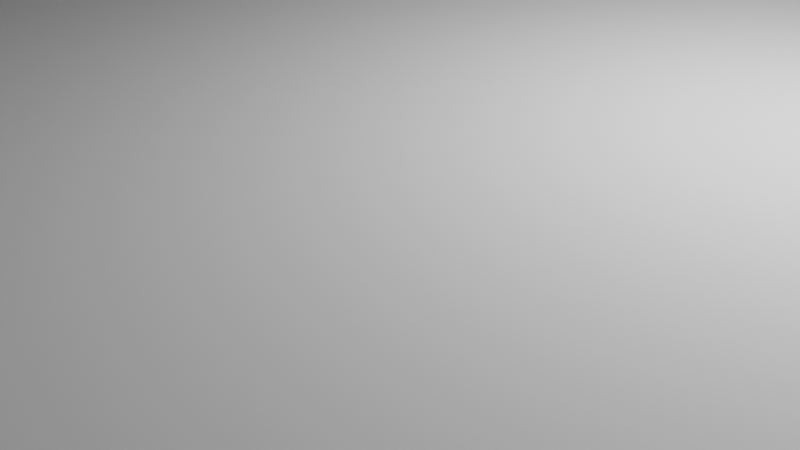 # Source: assets.blend  (saved by Blender 3.6.13; exported with 4.5.12 LTS)
import bpy
from mathutils import Matrix  # noqa: F401  (used for matrix-valued properties, if any)

bpy.ops.wm.read_factory_settings(use_empty=True)
scene = bpy.context.scene
scene.name = 'Scene'

# ---- collections
col_collection = bpy.data.collections.new('Collection'); scene.collection.children.link(col_collection)

# ---- world
world_world = bpy.data.worlds.new('World'); scene.world = world_world
world_world.use_nodes = True; world_world.node_tree.nodes.clear()
_N = world_world.node_tree.nodes; _L = world_world.node_tree.links
n0 = _N.new('ShaderNodeOutputWorld'); n0.name = 'World Output'; n0.location = (300, 300)
n1 = _N.new('ShaderNodeBackground'); n1.name = 'Background'; n1.location = (10, 300)
n1.inputs[0].default_value = (0.05088, 0.05088, 0.05088, 1.0)
_L.new(n1.outputs[0], n0.inputs[0])
n0.is_active_output = True
world_world.color = (0.05088, 0.05088, 0.05088)
world_world.use_sun_shadow = False
world_world.sun_shadow_jitter_overblur = 0.0

# ---- cameras
cam_camera = bpy.data.cameras.new('Camera')
cam_camera.clip_end = 100.0
cam_camera.ortho_scale = 7.314

# ---- lights
light_light = bpy.data.lights.new('Light', 'POINT')
light_light.transmission_factor = 0.0
light_light.energy = 1000.0
light_light.shadow_soft_size = 0.1
light_light.shadow_maximum_resolution = 0.006
light_light.use_absolute_resolution = True

# ---- meshes
me_cube_001 = bpy.data.meshes.new('Cube.001')
me_cube_001.from_pydata([(-1.0, -1.0, -1.0), (-1.0, -1.0, 1.0), (-1.0, 1.0, -1.0), (-1.0, 1.0, 1.0), (1.0, -1.0, -1.0), (1.0, -1.0, 1.0), (1.0, 1.0, -1.0), (1.0, 1.0, 1.0)], [], [(0, 1, 3, 2), (2, 3, 7, 6), (6, 7, 5, 4), (4, 5, 1, 0), (2, 6, 4, 0), (7, 3, 1, 5)])
_uv = me_cube_001.uv_layers.new(name='UVMap')
_uv.uv.foreach_set('vector', [0.375, 0.0, 0.625, 0.0, 0.625, 0.25, 0.375, 0.25, 0.375, 0.25, 0.625, 0.25, 0.625, 0.5, 0.375, 0.5, 0.375, 0.5, 0.625, 0.5, 0.625, 0.75, 0.375, 0.75, 0.375, 0.75, 0.625, 0.75, 0.625, 1.0, 0.375, 1.0, 0.125, 0.5, 0.375, 0.5, 0.375, 0.75, 0.125, 0.75, 0.625, 0.5, 0.875, 0.5, 0.875, 0.75, 0.625, 0.75])
me_cube_001.update()
me_cube_002 = bpy.data.meshes.new('Cube.002')
me_cube_002.from_pydata([(-1.0, -1.0, -1.0), (-1.0, -1.0, 1.0), (-1.0, 1.0, -1.0), (-1.0, 1.0, 1.0), (1.0, -1.0, -1.0), (1.0, -1.0, 1.0), (1.0, 1.0, -1.0), (1.0, 1.0, 1.0)], [], [(0, 1, 3, 2), (2, 3, 7, 6), (6, 7, 5, 4), (4, 5, 1, 0), (2, 6, 4, 0), (7, 3, 1, 5)])
_uv = me_cube_002.uv_layers.new(name='UVMap')
_uv.uv.foreach_set('vector', [0.375, 0.0, 0.625, 0.0, 0.625, 0.25, 0.375, 0.25, 0.375, 0.25, 0.625, 0.25, 0.625, 0.5, 0.375, 0.5, 0.375, 0.5, 0.625, 0.5, 0.625, 0.75, 0.375, 0.75, 0.375, 0.75, 0.625, 0.75, 0.625, 1.0, 0.375, 1.0, 0.125, 0.5, 0.375, 0.5, 0.375, 0.75, 0.125, 0.75, 0.625, 0.5, 0.875, 0.5, 0.875, 0.75, 0.625, 0.75])
me_cube_002.update()
me_cube_003 = bpy.data.meshes.new('Cube.003')
me_cube_003.from_pydata([(-1.0, -1.0, -1.0), (-1.0, -1.0, 1.0), (-1.0, 1.0, -1.0), (-1.0, 1.0, 1.0), (1.0, -1.0, -1.0), (1.0, -1.0, 1.0), (1.0, 1.0, -1.0), (1.0, 1.0, 1.0)], [], [(0, 1, 3, 2), (2, 3, 7, 6), (6, 7, 5, 4), (4, 5, 1, 0), (2, 6, 4, 0), (7, 3, 1, 5)])
_uv = me_cube_003.uv_layers.new(name='UVMap')
_uv.uv.foreach_set('vector', [0.375, 0.0, 0.625, 0.0, 0.625, 0.25, 0.375, 0.25, 0.375, 0.25, 0.625, 0.25, 0.625, 0.5, 0.375, 0.5, 0.375, 0.5, 0.625, 0.5, 0.625, 0.75, 0.375, 0.75, 0.375, 0.75, 0.625, 0.75, 0.625, 1.0, 0.375, 1.0, 0.125, 0.5, 0.375, 0.5, 0.375, 0.75, 0.125, 0.75, 0.625, 0.5, 0.875, 0.5, 0.875, 0.75, 0.625, 0.75])
me_cube_003.update()
me_cube_004 = bpy.data.meshes.new('Cube.004')
me_cube_004.from_pydata([(-1.0, -1.0, -1.0), (-1.0, -1.0, 1.0), (-1.0, 1.0, -1.0), (-1.0, 1.0, 1.0), (1.0, -1.0, -1.0), (1.0, -1.0, 1.0), (1.0, 1.0, -1.0), (1.0, 1.0, 1.0)], [], [(0, 1, 3, 2), (2, 3, 7, 6), (6, 7, 5, 4), (4, 5, 1, 0), (2, 6, 4, 0), (7, 3, 1, 5)])
_uv = me_cube_004.uv_layers.new(name='UVMap')
_uv.uv.foreach_set('vector', [0.375, 0.0, 0.625, 0.0, 0.625, 0.25, 0.375, 0.25, 0.375, 0.25, 0.625, 0.25, 0.625, 0.5, 0.375, 0.5, 0.375, 0.5, 0.625, 0.5, 0.625, 0.75, 0.375, 0.75, 0.375, 0.75, 0.625, 0.75, 0.625, 1.0, 0.375, 1.0, 0.125, 0.5, 0.375, 0.5, 0.375, 0.75, 0.125, 0.75, 0.625, 0.5, 0.875, 0.5, 0.875, 0.75, 0.625, 0.75])
me_cube_004.update()
me_cube_005 = bpy.data.meshes.new('Cube.005')
me_cube_005.from_pydata([(-1.0, -1.0, -1.0), (-1.0, -1.0, 1.0), (-1.0, 1.0, -1.0), (-1.0, 1.0, 1.0), (1.0, -1.0, -1.0), (1.0, -1.0, 1.0), (1.0, 1.0, -1.0), (1.0, 1.0, 1.0)], [], [(0, 1, 3, 2), (2, 3, 7, 6), (6, 7, 5, 4), (4, 5, 1, 0), (2, 6, 4, 0), (7, 3, 1, 5)])
_uv = me_cube_005.uv_layers.new(name='UVMap')
_uv.uv.foreach_set('vector', [0.375, 0.0, 0.625, 0.0, 0.625, 0.25, 0.375, 0.25, 0.375, 0.25, 0.625, 0.25, 0.625, 0.5, 0.375, 0.5, 0.375, 0.5, 0.625, 0.5, 0.625, 0.75, 0.375, 0.75, 0.375, 0.75, 0.625, 0.75, 0.625, 1.0, 0.375, 1.0, 0.125, 0.5, 0.375, 0.5, 0.375, 0.75, 0.125, 0.75, 0.625, 0.5, 0.875, 0.5, 0.875, 0.75, 0.625, 0.75])
me_cube_005.update()
me_cube_006 = bpy.data.meshes.new('Cube.006')
me_cube_006.from_pydata([(-1.0, -1.0, -1.0), (-1.0, -1.0, 1.0), (-1.0, 1.0, -1.0), (-1.0, 1.0, 1.0), (1.0, -1.0, -1.0), (1.0, -1.0, 1.0), (1.0, 1.0, -1.0), (1.0, 1.0, 1.0)], [], [(0, 1, 3, 2), (2, 3, 7, 6), (6, 7, 5, 4), (4, 5, 1, 0), (2, 6, 4, 0), (7, 3, 1, 5)])
_uv = me_cube_006.uv_layers.new(name='UVMap')
_uv.uv.foreach_set('vector', [0.375, 0.0, 0.625, 0.0, 0.625, 0.25, 0.375, 0.25, 0.375, 0.25, 0.625, 0.25, 0.625, 0.5, 0.375, 0.5, 0.375, 0.5, 0.625, 0.5, 0.625, 0.75, 0.375, 0.75, 0.375, 0.75, 0.625, 0.75, 0.625, 1.0, 0.375, 1.0, 0.125, 0.5, 0.375, 0.5, 0.375, 0.75, 0.125, 0.75, 0.625, 0.5, 0.875, 0.5, 0.875, 0.75, 0.625, 0.75])
me_cube_006.update()
me_cube_007 = bpy.data.meshes.new('Cube.007')
me_cube_007.from_pydata([(-1.0, -1.0, -1.0), (-1.0, -1.0, 1.0), (-1.0, 1.0, -1.0), (-1.0, 1.0, 1.0), (1.0, -1.0, -1.0), (1.0, -1.0, 1.0), (1.0, 1.0, -1.0), (1.0, 1.0, 1.0)], [], [(0, 1, 3, 2), (2, 3, 7, 6), (6, 7, 5, 4), (4, 5, 1, 0), (2, 6, 4, 0), (7, 3, 1, 5)])
_uv = me_cube_007.uv_layers.new(name='UVMap')
_uv.uv.foreach_set('vector', [0.375, 0.0, 0.625, 0.0, 0.625, 0.25, 0.375, 0.25, 0.375, 0.25, 0.625, 0.25, 0.625, 0.5, 0.375, 0.5, 0.375, 0.5, 0.625, 0.5, 0.625, 0.75, 0.375, 0.75, 0.375, 0.75, 0.625, 0.75, 0.625, 1.0, 0.375, 1.0, 0.125, 0.5, 0.375, 0.5, 0.375, 0.75, 0.125, 0.75, 0.625, 0.5, 0.875, 0.5, 0.875, 0.75, 0.625, 0.75])
me_cube_007.update()
me_cube_008 = bpy.data.meshes.new('Cube.008')
me_cube_008.from_pydata([(-1.0, -1.0, -1.0), (-1.0, -1.0, 1.0), (-1.0, 1.0, -1.0), (-1.0, 1.0, 1.0), (1.0, -1.0, -1.0), (1.0, -1.0, 1.0), (1.0, 1.0, -1.0), (1.0, 1.0, 1.0)], [], [(0, 1, 3, 2), (2, 3, 7, 6), (6, 7, 5, 4), (4, 5, 1, 0), (2, 6, 4, 0), (7, 3, 1, 5)])
_uv = me_cube_008.uv_layers.new(name='UVMap')
_uv.uv.foreach_set('vector', [0.375, 0.0, 0.625, 0.0, 0.625, 0.25, 0.375, 0.25, 0.375, 0.25, 0.625, 0.25, 0.625, 0.5, 0.375, 0.5, 0.375, 0.5, 0.625, 0.5, 0.625, 0.75, 0.375, 0.75, 0.375, 0.75, 0.625, 0.75, 0.625, 1.0, 0.375, 1.0, 0.125, 0.5, 0.375, 0.5, 0.375, 0.75, 0.125, 0.75, 0.625, 0.5, 0.875, 0.5, 0.875, 0.75, 0.625, 0.75])
me_cube_008.update()
me_cube_009 = bpy.data.meshes.new('Cube.009')
me_cube_009.from_pydata([(-1.0, -1.0, -1.0), (-1.0, -1.0, 1.0), (-1.0, 1.0, -1.0), (-1.0, 1.0, 1.0), (1.0, -1.0, -1.0), (1.0, -1.0, 1.0), (1.0, 1.0, -1.0), (1.0, 1.0, 1.0)], [], [(0, 1, 3, 2), (2, 3, 7, 6), (6, 7, 5, 4), (4, 5, 1, 0), (2, 6, 4, 0), (7, 3, 1, 5)])
_uv = me_cube_009.uv_layers.new(name='UVMap')
_uv.uv.foreach_set('vector', [0.375, 0.0, 0.625, 0.0, 0.625, 0.25, 0.375, 0.25, 0.375, 0.25, 0.625, 0.25, 0.625, 0.5, 0.375, 0.5, 0.375, 0.5, 0.625, 0.5, 0.625, 0.75, 0.375, 0.75, 0.375, 0.75, 0.625, 0.75, 0.625, 1.0, 0.375, 1.0, 0.125, 0.5, 0.375, 0.5, 0.375, 0.75, 0.125, 0.75, 0.625, 0.5, 0.875, 0.5, 0.875, 0.75, 0.625, 0.75])
me_cube_009.update()

# ---- objects
ob_light = bpy.data.objects.new('Light', light_light)
ob_camera = bpy.data.objects.new('Camera', cam_camera)
ob_cube = bpy.data.objects.new('Cube', me_cube_001)
ob_cube_001 = bpy.data.objects.new('Cube.001', me_cube_002)
ob_cube_002 = bpy.data.objects.new('Cube.002', me_cube_003)
ob_cube_003 = bpy.data.objects.new('Cube.003', me_cube_004)
ob_cube_004 = bpy.data.objects.new('Cube.004', me_cube_005)
ob_cube_005 = bpy.data.objects.new('Cube.005', me_cube_006)
ob_cube_006 = bpy.data.objects.new('Cube.006', me_cube_007)
ob_cube_007 = bpy.data.objects.new('Cube.007', me_cube_008)
ob_cube_008 = bpy.data.objects.new('Cube.008', me_cube_009)

# ---- transforms, parenting, visibility, modifiers, constraints
ob_light.location = (4.076, 1.005, 5.904)
ob_light.rotation_euler = (0.6503, 0.05522, 1.866)
ob_light.lock_rotations_4d = False
ob_light.empty_display_type = 'ARROWS'
ob_light.color = (0.0, 0.0, 0.0, 0.0)
ob_light.lineart.crease_threshold = 0.0
ob_camera.location = (7.359, -6.926, 4.958)
ob_camera.rotation_euler = (1.109, 0.0, 0.8149)
ob_camera.lock_rotations_4d = False
ob_camera.empty_display_type = 'ARROWS'
ob_camera.color = (0.0, 0.0, 0.0, 0.0)
ob_camera.display_type = 'WIRE'
ob_camera.lineart.crease_threshold = 0.0
ob_cube.location = (0.0535, -0.859, 1.603)
ob_cube.scale = (30.76, 63.59, -0.2005)
ob_cube_001.location = (-9.646, 40.47, 19.77)
ob_cube_001.scale = (4.737, 4.135, 4.363)
ob_cube_002.location = (2.783, 40.47, 19.32)
ob_cube_002.scale = (7.404, 3.53, 4.518)
ob_cube_003.location = (-17.58, 21.64, 12.69)
ob_cube_003.scale = (4.737, 4.135, 4.363)
ob_cube_004.location = (-8.074, -17.77, 22.17)
ob_cube_004.scale = (4.218, 3.682, 3.885)
ob_cube_005.location = (19.24, 7.588, 14.26)
ob_cube_005.scale = (4.218, 3.682, 3.885)
ob_cube_006.location = (5.68, -15.19, 12.42)
ob_cube_006.scale = (4.218, 9.64, 3.885)
ob_cube_007.location = (29.58, 18.29, 11.89)
ob_cube_007.scale = (4.218, 3.682, 3.885)
ob_cube_008.location = (-7.103, -36.45, 10.8)
ob_cube_008.scale = (4.218, 9.64, 1.627)

# ---- collection membership
col_collection.objects.link(ob_light)
col_collection.objects.link(ob_camera)
col_collection.objects.link(ob_cube)
col_collection.objects.link(ob_cube_001)
col_collection.objects.link(ob_cube_002)
col_collection.objects.link(ob_cube_003)
col_collection.objects.link(ob_cube_004)
col_collection.objects.link(ob_cube_005)
col_collection.objects.link(ob_cube_006)
col_collection.objects.link(ob_cube_007)
col_collection.objects.link(ob_cube_008)

# ---- scene / render settings (as saved in the file)
scene.camera = ob_camera
scene.frame_start = 1; scene.frame_end = 250; scene.frame_set(215)
scene.render.engine = 'BLENDER_EEVEE_NEXT'
scene.cycles.sampling_pattern = 'TABULATED_SOBOL'
scene.view_settings.view_transform = 'Filmic'
bpy.context.view_layer.update()
